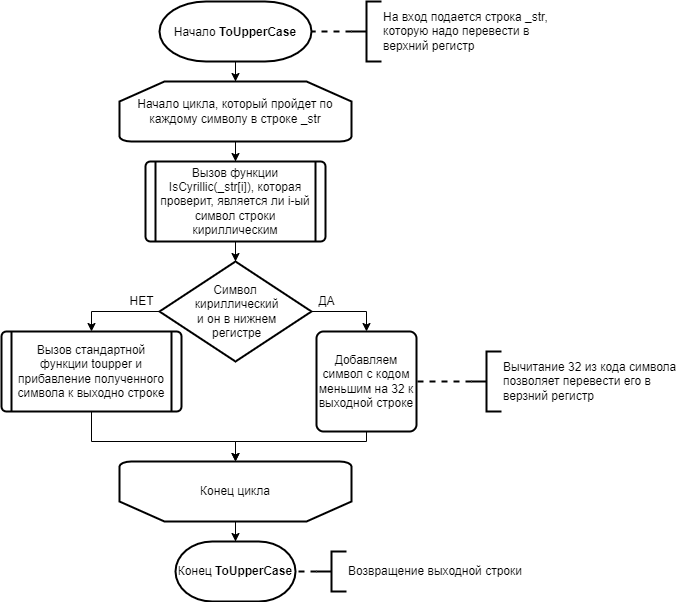

The diagram above was exported from draw.io. Its source (the exported page's mxGraphModel, read from the mxfile embedded in the PNG):
<mxGraphModel dx="1419" dy="857" grid="1" gridSize="10" guides="1" tooltips="1" connect="1" arrows="1" fold="1" page="1" pageScale="1" pageWidth="827" pageHeight="1169" math="0" shadow="0">
  <root>
    <mxCell id="e9AgI6gkdA-l5EB2-rus-0" />
    <mxCell id="e9AgI6gkdA-l5EB2-rus-1" parent="e9AgI6gkdA-l5EB2-rus-0" />
    <mxCell id="e9AgI6gkdA-l5EB2-rus-4" value="" style="edgeStyle=orthogonalEdgeStyle;rounded=0;orthogonalLoop=1;jettySize=auto;html=1;fontFamily=Helvetica;fontSize=12;startArrow=none;startFill=0;endArrow=classic;endFill=1;strokeWidth=1;" edge="1" parent="e9AgI6gkdA-l5EB2-rus-1" source="e9AgI6gkdA-l5EB2-rus-2" target="e9AgI6gkdA-l5EB2-rus-3">
      <mxGeometry relative="1" as="geometry" />
    </mxCell>
    <mxCell id="e9AgI6gkdA-l5EB2-rus-2" value="Начало&amp;nbsp;&lt;span lang=&quot;EN-US&quot; style=&quot;line-height: 150%&quot;&gt;&lt;font style=&quot;font-size: 12px&quot;&gt;&lt;b&gt;ToUpperCase&lt;/b&gt;&lt;/font&gt;&lt;/span&gt;" style="strokeWidth=2;html=1;shape=mxgraph.flowchart.terminator;whiteSpace=wrap;labelBackgroundColor=none;fontFamily=Helvetica;fontSize=12;" vertex="1" parent="e9AgI6gkdA-l5EB2-rus-1">
      <mxGeometry x="278" y="110" width="152" height="60" as="geometry" />
    </mxCell>
    <mxCell id="e9AgI6gkdA-l5EB2-rus-9" value="" style="edgeStyle=orthogonalEdgeStyle;rounded=0;orthogonalLoop=1;jettySize=auto;html=1;fontFamily=Helvetica;fontSize=12;startArrow=none;startFill=0;endArrow=classic;endFill=1;strokeWidth=1;" edge="1" parent="e9AgI6gkdA-l5EB2-rus-1" source="e9AgI6gkdA-l5EB2-rus-3" target="e9AgI6gkdA-l5EB2-rus-8">
      <mxGeometry relative="1" as="geometry" />
    </mxCell>
    <mxCell id="e9AgI6gkdA-l5EB2-rus-3" value="Начало цикла, который пройдет по каждому символу в строке _str" style="strokeWidth=2;html=1;shape=mxgraph.flowchart.loop_limit;whiteSpace=wrap;labelBackgroundColor=none;fontFamily=Helvetica;fontSize=12;" vertex="1" parent="e9AgI6gkdA-l5EB2-rus-1">
      <mxGeometry x="238" y="190" width="232" height="60" as="geometry" />
    </mxCell>
    <mxCell id="e9AgI6gkdA-l5EB2-rus-5" style="edgeStyle=none;rounded=0;orthogonalLoop=1;jettySize=auto;html=1;exitX=0;exitY=0.5;exitDx=0;exitDy=0;exitPerimeter=0;entryX=1;entryY=0.5;entryDx=0;entryDy=0;entryPerimeter=0;fontFamily=Helvetica;fontSize=12;endArrow=none;endFill=0;dashed=1;strokeWidth=2;" edge="1" source="e9AgI6gkdA-l5EB2-rus-6" parent="e9AgI6gkdA-l5EB2-rus-1" target="e9AgI6gkdA-l5EB2-rus-2">
      <mxGeometry relative="1" as="geometry">
        <mxPoint x="470" y="140" as="targetPoint" />
      </mxGeometry>
    </mxCell>
    <mxCell id="e9AgI6gkdA-l5EB2-rus-6" value="На вход подается строка _str,&lt;br&gt;которую надо перевести в&lt;br&gt;верхний регистр" style="strokeWidth=2;html=1;shape=mxgraph.flowchart.annotation_2;align=left;labelPosition=right;pointerEvents=1;labelBackgroundColor=none;fontFamily=Helvetica;fontSize=12;" vertex="1" parent="e9AgI6gkdA-l5EB2-rus-1">
      <mxGeometry x="470" y="110" width="30" height="60" as="geometry" />
    </mxCell>
    <mxCell id="e9AgI6gkdA-l5EB2-rus-11" value="" style="edgeStyle=orthogonalEdgeStyle;rounded=0;orthogonalLoop=1;jettySize=auto;html=1;fontFamily=Helvetica;fontSize=12;startArrow=none;startFill=0;endArrow=classic;endFill=1;strokeWidth=1;" edge="1" parent="e9AgI6gkdA-l5EB2-rus-1" source="e9AgI6gkdA-l5EB2-rus-8" target="e9AgI6gkdA-l5EB2-rus-10">
      <mxGeometry relative="1" as="geometry" />
    </mxCell>
    <mxCell id="e9AgI6gkdA-l5EB2-rus-8" value="Вызов функции IsCyrillic(_str[i]), которая проверит, является ли i-ый символ строки кириллическим" style="verticalLabelPosition=middle;verticalAlign=middle;html=1;shape=process;whiteSpace=wrap;rounded=1;size=0.05555555555555555;arcSize=6;strokeWidth=2;align=center;labelPosition=center;labelBackgroundColor=none;fontFamily=Helvetica;fontSize=12;" vertex="1" parent="e9AgI6gkdA-l5EB2-rus-1">
      <mxGeometry x="264" y="270" width="180" height="80" as="geometry" />
    </mxCell>
    <mxCell id="e9AgI6gkdA-l5EB2-rus-13" style="edgeStyle=orthogonalEdgeStyle;rounded=0;orthogonalLoop=1;jettySize=auto;html=1;exitX=1;exitY=0.5;exitDx=0;exitDy=0;exitPerimeter=0;entryX=0.5;entryY=0;entryDx=0;entryDy=0;fontFamily=Helvetica;fontSize=12;startArrow=none;startFill=0;endArrow=classic;endFill=1;strokeWidth=1;" edge="1" parent="e9AgI6gkdA-l5EB2-rus-1" source="e9AgI6gkdA-l5EB2-rus-10" target="e9AgI6gkdA-l5EB2-rus-12">
      <mxGeometry relative="1" as="geometry" />
    </mxCell>
    <mxCell id="e9AgI6gkdA-l5EB2-rus-17" style="edgeStyle=orthogonalEdgeStyle;rounded=0;orthogonalLoop=1;jettySize=auto;html=1;exitX=0;exitY=0.5;exitDx=0;exitDy=0;exitPerimeter=0;entryX=0.5;entryY=0;entryDx=0;entryDy=0;fontFamily=Helvetica;fontSize=12;startArrow=none;startFill=0;endArrow=classic;endFill=1;strokeWidth=1;" edge="1" parent="e9AgI6gkdA-l5EB2-rus-1" source="e9AgI6gkdA-l5EB2-rus-10" target="e9AgI6gkdA-l5EB2-rus-16">
      <mxGeometry relative="1" as="geometry" />
    </mxCell>
    <mxCell id="e9AgI6gkdA-l5EB2-rus-10" value="Символ&lt;br&gt;&amp;nbsp;кириллический&lt;br&gt;&amp;nbsp;и он в нижнем&lt;br&gt;&amp;nbsp;регистре" style="strokeWidth=2;html=1;shape=mxgraph.flowchart.decision;whiteSpace=wrap;labelBackgroundColor=none;fontFamily=Helvetica;fontSize=12;" vertex="1" parent="e9AgI6gkdA-l5EB2-rus-1">
      <mxGeometry x="278" y="370" width="152" height="100" as="geometry" />
    </mxCell>
    <mxCell id="e9AgI6gkdA-l5EB2-rus-21" style="edgeStyle=orthogonalEdgeStyle;rounded=0;orthogonalLoop=1;jettySize=auto;html=1;exitX=0.5;exitY=1;exitDx=0;exitDy=0;entryX=0.5;entryY=1;entryDx=0;entryDy=0;entryPerimeter=0;fontFamily=Helvetica;fontSize=12;startArrow=none;startFill=0;endArrow=classic;endFill=1;strokeWidth=1;" edge="1" parent="e9AgI6gkdA-l5EB2-rus-1" source="e9AgI6gkdA-l5EB2-rus-12" target="e9AgI6gkdA-l5EB2-rus-20">
      <mxGeometry relative="1" as="geometry">
        <Array as="points">
          <mxPoint x="485" y="550" />
          <mxPoint x="354" y="550" />
        </Array>
      </mxGeometry>
    </mxCell>
    <mxCell id="e9AgI6gkdA-l5EB2-rus-12" value="Добавляем символ с кодом меньшим на 32 к выходной строке" style="rounded=1;whiteSpace=wrap;html=1;absoluteArcSize=1;arcSize=14;strokeWidth=2;shadow=0;glass=0;sketch=0;labelBackgroundColor=none;fontFamily=Helvetica;fontSize=12;" vertex="1" parent="e9AgI6gkdA-l5EB2-rus-1">
      <mxGeometry x="435" y="440" width="100" height="100" as="geometry" />
    </mxCell>
    <mxCell id="e9AgI6gkdA-l5EB2-rus-14" style="edgeStyle=none;rounded=0;orthogonalLoop=1;jettySize=auto;html=1;exitX=0;exitY=0.5;exitDx=0;exitDy=0;exitPerimeter=0;entryX=1;entryY=0.5;entryDx=0;entryDy=0;fontFamily=Helvetica;fontSize=12;endArrow=none;endFill=0;dashed=1;strokeWidth=2;" edge="1" source="e9AgI6gkdA-l5EB2-rus-15" parent="e9AgI6gkdA-l5EB2-rus-1" target="e9AgI6gkdA-l5EB2-rus-12">
      <mxGeometry relative="1" as="geometry">
        <mxPoint x="600" y="490" as="targetPoint" />
      </mxGeometry>
    </mxCell>
    <mxCell id="e9AgI6gkdA-l5EB2-rus-15" value="Вычитание 32 из кода символа&lt;br&gt;позволяет перевести его в&lt;br&gt;верзний регистр" style="strokeWidth=2;html=1;shape=mxgraph.flowchart.annotation_2;align=left;labelPosition=right;pointerEvents=1;labelBackgroundColor=none;fontFamily=Helvetica;fontSize=12;" vertex="1" parent="e9AgI6gkdA-l5EB2-rus-1">
      <mxGeometry x="590" y="460" width="30" height="60" as="geometry" />
    </mxCell>
    <mxCell id="e9AgI6gkdA-l5EB2-rus-22" style="edgeStyle=orthogonalEdgeStyle;rounded=0;orthogonalLoop=1;jettySize=auto;html=1;exitX=0.5;exitY=1;exitDx=0;exitDy=0;entryX=0.5;entryY=1;entryDx=0;entryDy=0;entryPerimeter=0;fontFamily=Helvetica;fontSize=12;startArrow=none;startFill=0;endArrow=classic;endFill=1;strokeWidth=1;" edge="1" parent="e9AgI6gkdA-l5EB2-rus-1" source="e9AgI6gkdA-l5EB2-rus-16" target="e9AgI6gkdA-l5EB2-rus-20">
      <mxGeometry relative="1" as="geometry">
        <Array as="points">
          <mxPoint x="210" y="550" />
          <mxPoint x="354" y="550" />
        </Array>
      </mxGeometry>
    </mxCell>
    <mxCell id="e9AgI6gkdA-l5EB2-rus-16" value="Вызов стандартной функции toupper и прибавление полученного символа к выходно строке" style="verticalLabelPosition=middle;verticalAlign=middle;html=1;shape=process;whiteSpace=wrap;rounded=1;size=0.05555555555555555;arcSize=6;strokeWidth=2;align=center;labelPosition=center;labelBackgroundColor=none;fontFamily=Helvetica;fontSize=12;" vertex="1" parent="e9AgI6gkdA-l5EB2-rus-1">
      <mxGeometry x="120" y="440" width="180" height="80" as="geometry" />
    </mxCell>
    <mxCell id="e9AgI6gkdA-l5EB2-rus-18" value="ДА" style="text;html=1;align=center;verticalAlign=middle;resizable=0;points=[];autosize=1;strokeColor=none;fillColor=none;fontSize=12;fontFamily=Helvetica;" vertex="1" parent="e9AgI6gkdA-l5EB2-rus-1">
      <mxGeometry x="430" y="400" width="30" height="20" as="geometry" />
    </mxCell>
    <mxCell id="e9AgI6gkdA-l5EB2-rus-19" value="НЕТ" style="text;html=1;align=center;verticalAlign=middle;resizable=0;points=[];autosize=1;strokeColor=none;fillColor=none;fontSize=12;fontFamily=Helvetica;" vertex="1" parent="e9AgI6gkdA-l5EB2-rus-1">
      <mxGeometry x="240" y="400" width="40" height="20" as="geometry" />
    </mxCell>
    <mxCell id="e9AgI6gkdA-l5EB2-rus-24" value="" style="edgeStyle=orthogonalEdgeStyle;rounded=0;orthogonalLoop=1;jettySize=auto;html=1;fontFamily=Helvetica;fontSize=12;startArrow=none;startFill=0;endArrow=classic;endFill=1;strokeWidth=1;" edge="1" parent="e9AgI6gkdA-l5EB2-rus-1" source="e9AgI6gkdA-l5EB2-rus-20" target="e9AgI6gkdA-l5EB2-rus-23">
      <mxGeometry relative="1" as="geometry" />
    </mxCell>
    <mxCell id="e9AgI6gkdA-l5EB2-rus-20" value="Конец цикла" style="strokeWidth=2;html=1;shape=mxgraph.flowchart.loop_limit;whiteSpace=wrap;direction=west;labelBackgroundColor=none;fontFamily=Helvetica;fontSize=12;" vertex="1" parent="e9AgI6gkdA-l5EB2-rus-1">
      <mxGeometry x="238" y="570" width="232" height="60" as="geometry" />
    </mxCell>
    <mxCell id="e9AgI6gkdA-l5EB2-rus-23" value="Конец &lt;b&gt;ToUpperCase&lt;/b&gt;" style="strokeWidth=2;html=1;shape=mxgraph.flowchart.terminator;whiteSpace=wrap;labelBackgroundColor=none;fontFamily=Helvetica;fontSize=12;" vertex="1" parent="e9AgI6gkdA-l5EB2-rus-1">
      <mxGeometry x="294" y="650" width="120" height="60" as="geometry" />
    </mxCell>
    <mxCell id="e9AgI6gkdA-l5EB2-rus-25" style="edgeStyle=none;rounded=0;orthogonalLoop=1;jettySize=auto;html=1;exitX=0;exitY=0.5;exitDx=0;exitDy=0;exitPerimeter=0;entryX=1;entryY=0.5;entryDx=0;entryDy=0;entryPerimeter=0;fontFamily=Helvetica;fontSize=12;endArrow=none;endFill=0;dashed=1;strokeWidth=2;" edge="1" source="e9AgI6gkdA-l5EB2-rus-26" parent="e9AgI6gkdA-l5EB2-rus-1" target="e9AgI6gkdA-l5EB2-rus-23">
      <mxGeometry relative="1" as="geometry">
        <mxPoint x="460" y="680" as="targetPoint" />
      </mxGeometry>
    </mxCell>
    <mxCell id="e9AgI6gkdA-l5EB2-rus-26" value="Возвращение выходной строки" style="strokeWidth=2;html=1;shape=mxgraph.flowchart.annotation_2;align=left;labelPosition=right;pointerEvents=1;labelBackgroundColor=none;fontFamily=Helvetica;fontSize=12;" vertex="1" parent="e9AgI6gkdA-l5EB2-rus-1">
      <mxGeometry x="435" y="660" width="30" height="40" as="geometry" />
    </mxCell>
  </root>
</mxGraphModel>